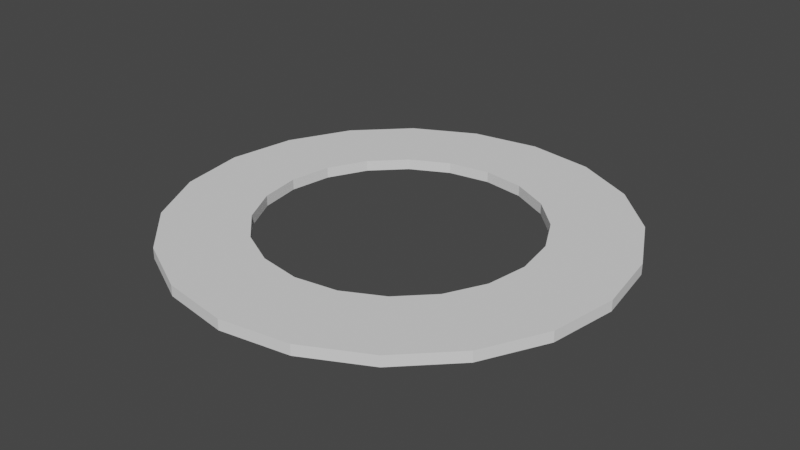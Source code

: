 # Source: ring.blend  (saved by Blender 3.2.14; exported with 4.5.12 LTS)
import bpy
from mathutils import Matrix  # noqa: F401  (used for matrix-valued properties, if any)

bpy.ops.wm.read_factory_settings(use_empty=True)
scene = bpy.context.scene
scene.name = 'Scene'

# ---- collections
col_collection = bpy.data.collections.new('Collection'); scene.collection.children.link(col_collection)

# ---- world
world_world = bpy.data.worlds.new('World'); scene.world = world_world
world_world.use_nodes = True; world_world.node_tree.nodes.clear()
_N = world_world.node_tree.nodes; _L = world_world.node_tree.links
n0 = _N.new('ShaderNodeOutputWorld'); n0.name = 'World Output'; n0.location = (300, 300)
n1 = _N.new('ShaderNodeBackground'); n1.name = 'Background'; n1.location = (10, 300)
n1.inputs[0].default_value = (0.05088, 0.05088, 0.05088, 1.0)
_L.new(n1.outputs[0], n0.inputs[0])
n0.is_active_output = True
world_world.color = (0.05088, 0.05088, 0.05088)
world_world.use_sun_shadow = False
world_world.sun_shadow_jitter_overblur = 0.0

# ---- meshes
me_circle = bpy.data.meshes.new('Circle')
me_circle.from_pydata([(2.343e-07, -2.468, 0.0), (0.7626, -2.347, 0.0), (1.482e-07, -1.524, 0.0), (0.4711, -1.45, 0.0), (2.343e-07, -2.468, 0.1187), (0.7626, -2.347, 0.1187), (1.482e-07, -1.524, 0.1187), (0.4711, -1.45, 0.1187), (-0.7626, -2.347, 0.0), (2.343e-07, -2.468, 0.0), (-0.4711, -1.45, 0.0), (1.482e-07, -1.524, 0.0), (-0.7626, -2.347, 0.1187), (2.343e-07, -2.468, 0.1187), (-0.4711, -1.45, 0.1187), (1.482e-07, -1.524, 0.1187), (-1.451, -1.996, 0.0), (-0.7626, -2.347, 0.0), (-0.8961, -1.233, 0.0), (-0.4711, -1.45, 0.0), (-1.451, -1.996, 0.1187), (-0.7626, -2.347, 0.1187), (-0.8961, -1.233, 0.1187), (-0.4711, -1.45, 0.1187), (0.7626, -2.347, 0.0), (1.451, -1.996, 0.0), (0.4711, -1.45, 0.0), (0.8961, -1.233, 0.0), (0.7626, -2.347, 0.1187), (1.451, -1.996, 0.1187), (0.4711, -1.45, 0.1187), (0.8961, -1.233, 0.1187)], [], [(1, 0, 2, 3), (5, 7, 6, 4), (2, 6, 7, 3), (1, 5, 4, 0), (0, 4, 6, 2), (1, 3, 7, 5), (9, 8, 10, 11), (13, 15, 14, 12), (10, 14, 15, 11), (9, 13, 12, 8), (8, 12, 14, 10), (9, 11, 15, 13), (17, 16, 18, 19), (21, 23, 22, 20), (18, 22, 23, 19), (17, 21, 20, 16), (16, 20, 22, 18), (17, 19, 23, 21), (25, 24, 26, 27), (29, 31, 30, 28), (26, 30, 31, 27), (25, 29, 28, 24), (24, 28, 30, 26), (25, 27, 31, 29)])
_uv = me_circle.uv_layers.new(name='UVMap')
_uv.uv.foreach_set('vector', [0.0, 0.0, 0.0, 0.0, 0.0, 0.0, 0.0, 0.0, 0.0, 0.0, 0.0, 0.0, 0.0, 0.0, 0.0, 0.0, 0.0, 0.0, 0.0, 0.0, 0.0, 0.0, 0.0, 0.0, 0.0, 0.0, 0.0, 0.0, 0.0, 0.0, 0.0, 0.0, 0.0, 0.0, 0.0, 0.0, 0.0, 0.0, 0.0, 0.0, 0.0, 0.0, 0.0, 0.0, 0.0, 0.0, 0.0, 0.0, 0.0, 0.0, 0.0, 0.0, 0.0, 0.0, 0.0, 0.0, 0.0, 0.0, 0.0, 0.0, 0.0, 0.0, 0.0, 0.0, 0.0, 0.0, 0.0, 0.0, 0.0, 0.0, 0.0, 0.0, 0.0, 0.0, 0.0, 0.0, 0.0, 0.0, 0.0, 0.0, 0.0, 0.0, 0.0, 0.0, 0.0, 0.0, 0.0, 0.0, 0.0, 0.0, 0.0, 0.0, 0.0, 0.0, 0.0, 0.0, 0.0, 0.0, 0.0, 0.0, 0.0, 0.0, 0.0, 0.0, 0.0, 0.0, 0.0, 0.0, 0.0, 0.0, 0.0, 0.0, 0.0, 0.0, 0.0, 0.0, 0.0, 0.0, 0.0, 0.0, 0.0, 0.0, 0.0, 0.0, 0.0, 0.0, 0.0, 0.0, 0.0, 0.0, 0.0, 0.0, 0.0, 0.0, 0.0, 0.0, 0.0, 0.0, 0.0, 0.0, 0.0, 0.0, 0.0, 0.0, 0.0, 0.0, 0.0, 0.0, 0.0, 0.0, 0.0, 0.0, 0.0, 0.0, 0.0, 0.0, 0.0, 0.0, 0.0, 0.0, 0.0, 0.0, 0.0, 0.0, 0.0, 0.0, 0.0, 0.0, 0.0, 0.0, 0.0, 0.0, 0.0, 0.0, 0.0, 0.0, 0.0, 0.0, 0.0, 0.0, 0.0, 0.0, 0.0, 0.0, 0.0, 0.0, 0.0, 0.0, 0.0, 0.0, 0.0, 0.0])
me_circle.update()
me_circle_018 = bpy.data.meshes.new('Circle.018')
me_circle_018.from_pydata([(1.451, -1.996, 0.0), (1.996, -1.451, 0.0), (0.8961, -1.233, 0.0), (1.233, -0.8961, 0.0), (1.451, -1.996, 0.1187), (1.996, -1.451, 0.1187), (0.8961, -1.233, 0.1187), (1.233, -0.8961, 0.1187), (-1.996, -1.451, 0.0), (-1.451, -1.996, 0.0), (-1.233, -0.8961, 0.0), (-0.8961, -1.233, 0.0), (-1.996, -1.451, 0.1187), (-1.451, -1.996, 0.1187), (-1.233, -0.8961, 0.1187), (-0.8961, -1.233, 0.1187), (-2.347, -0.7626, 0.0), (-1.996, -1.451, 0.0), (-1.45, -0.4711, 0.0), (-1.233, -0.8961, 0.0), (-2.347, -0.7626, 0.1187), (-1.996, -1.451, 0.1187), (-1.45, -0.4711, 0.1187), (-1.233, -0.8961, 0.1187), (-2.468, -1.737e-07, 0.0), (-2.347, -0.7626, 0.0), (-1.524, -1.207e-07, 0.0), (-1.45, -0.4711, 0.0), (-2.468, -1.737e-07, 0.1187), (-2.347, -0.7626, 0.1187), (-1.524, -1.207e-07, 0.1187), (-1.45, -0.4711, 0.1187), (-2.347, 0.7626, 0.0), (-2.468, -1.737e-07, 0.0), (-1.45, 0.4711, 0.0), (-1.524, -1.207e-07, 0.0), (-2.347, 0.7626, 0.1187), (-2.468, -1.737e-07, 0.1187), (-1.45, 0.4711, 0.1187), (-1.524, -1.207e-07, 0.1187), (-1.996, 1.451, 0.0), (-2.347, 0.7626, 0.0), (-1.233, 0.8961, 0.0), (-1.45, 0.4711, 0.0), (-1.996, 1.451, 0.1187), (-2.347, 0.7626, 0.1187), (-1.233, 0.8961, 0.1187), (-1.45, 0.4711, 0.1187), (-1.451, 1.996, 0.0), (-1.996, 1.451, 0.0), (-0.8961, 1.233, 0.0), (-1.233, 0.8961, 0.0), (-1.451, 1.996, 0.1187), (-1.996, 1.451, 0.1187), (-0.8961, 1.233, 0.1187), (-1.233, 0.8961, 0.1187), (-0.7626, 2.347, 0.0), (-1.451, 1.996, 0.0), (-0.4711, 1.45, 0.0), (-0.8961, 1.233, 0.0), (-0.7626, 2.347, 0.1187), (-1.451, 1.996, 0.1187), (-0.4711, 1.45, 0.1187), (-0.8961, 1.233, 0.1187), (1.86e-08, 2.468, 0.0), (-0.7626, 2.347, 0.0), (1.497e-08, 1.524, 0.0), (-0.4711, 1.45, 0.0), (1.86e-08, 2.468, 0.1187), (-0.7626, 2.347, 0.1187), (1.497e-08, 1.524, 0.1187), (-0.4711, 1.45, 0.1187), (1.86e-08, 2.468, 0.0), (0.7626, 2.347, 0.0), (1.497e-08, 1.524, 0.0), (0.4711, 1.45, 0.0), (1.86e-08, 2.468, 0.1187), (0.7626, 2.347, 0.1187), (1.497e-08, 1.524, 0.1187), (0.4711, 1.45, 0.1187), (1.451, 1.996, 0.0), (0.7626, 2.347, 0.0), (0.8961, 1.233, 0.0), (0.4711, 1.45, 0.0), (1.451, 1.996, 0.1187), (0.7626, 2.347, 0.1187), (0.8961, 1.233, 0.1187), (0.4711, 1.45, 0.1187), (1.996, 1.451, 0.0), (1.451, 1.996, 0.0), (1.233, 0.8961, 0.0), (0.8961, 1.233, 0.0), (1.996, 1.451, 0.1187), (1.451, 1.996, 0.1187), (1.233, 0.8961, 0.1187), (0.8961, 1.233, 0.1187), (2.347, 0.7626, 0.0), (1.996, 1.451, 0.0), (1.45, 0.4711, 0.0), (1.233, 0.8961, 0.0), (2.347, 0.7626, 0.1187), (1.996, 1.451, 0.1187), (1.45, 0.4711, 0.1187), (1.233, 0.8961, 0.1187), (2.468, -3.638e-08, 0.0), (2.347, 0.7626, 0.0), (1.524, -3.587e-08, 0.0), (1.45, 0.4711, 0.0), (2.468, -3.638e-08, 0.1187), (2.347, 0.7626, 0.1187), (1.524, -3.587e-08, 0.1187), (1.45, 0.4711, 0.1187), (2.347, -0.7626, 0.0), (2.468, -3.638e-08, 0.0), (1.45, -0.4711, 0.0), (1.524, -3.587e-08, 0.0), (2.347, -0.7626, 0.1187), (2.468, -3.638e-08, 0.1187), (1.45, -0.4711, 0.1187), (1.524, -3.587e-08, 0.1187), (1.996, -1.451, 0.0), (2.347, -0.7626, 0.0), (1.233, -0.8961, 0.0), (1.45, -0.4711, 0.0), (1.996, -1.451, 0.1187), (2.347, -0.7626, 0.1187), (1.233, -0.8961, 0.1187), (1.45, -0.4711, 0.1187)], [], [(1, 0, 2, 3), (5, 7, 6, 4), (1, 5, 4, 0), (2, 6, 7, 3), (0, 4, 6, 2), (3, 7, 5, 1), (9, 8, 10, 11), (13, 15, 14, 12), (10, 14, 15, 11), (9, 13, 12, 8), (8, 12, 14, 10), (9, 11, 15, 13), (17, 16, 18, 19), (21, 23, 22, 20), (18, 22, 23, 19), (17, 21, 20, 16), (18, 16, 20, 22), (17, 19, 23, 21), (25, 24, 26, 27), (29, 31, 30, 28), (26, 30, 31, 27), (25, 29, 28, 24), (27, 31, 29, 25), (24, 28, 30, 26), (33, 32, 34, 35), (37, 39, 38, 36), (33, 37, 36, 32), (34, 38, 39, 35), (33, 35, 39, 37), (32, 36, 38, 34), (41, 40, 42, 43), (45, 47, 46, 44), (41, 45, 44, 40), (42, 46, 47, 43), (41, 43, 47, 45), (40, 44, 46, 42), (49, 48, 50, 51), (53, 55, 54, 52), (49, 53, 52, 48), (50, 54, 55, 51), (49, 51, 55, 53), (48, 52, 54, 50), (57, 56, 58, 59), (61, 63, 62, 60), (57, 61, 60, 56), (58, 62, 63, 59), (57, 59, 63, 61), (56, 60, 62, 58), (65, 64, 66, 67), (69, 71, 70, 68), (65, 69, 68, 64), (66, 70, 71, 67), (66, 64, 68, 70), (65, 67, 71, 69), (72, 73, 75, 74), (76, 78, 79, 77), (75, 79, 78, 74), (72, 76, 77, 73), (73, 77, 79, 75), (74, 78, 76, 72), (81, 80, 82, 83), (85, 87, 86, 84), (82, 86, 87, 83), (81, 85, 84, 80), (80, 84, 86, 82), (81, 83, 87, 85), (89, 88, 90, 91), (93, 95, 94, 92), (89, 93, 92, 88), (90, 94, 95, 91), (88, 92, 94, 90), (89, 91, 95, 93), (97, 96, 98, 99), (101, 103, 102, 100), (97, 101, 100, 96), (98, 102, 103, 99), (96, 100, 102, 98), (97, 99, 103, 101), (105, 104, 106, 107), (109, 111, 110, 108), (105, 109, 108, 104), (106, 110, 111, 107), (105, 107, 111, 109), (104, 108, 110, 106), (113, 112, 114, 115), (117, 119, 118, 116), (113, 117, 116, 112), (114, 118, 119, 115), (112, 116, 118, 114), (113, 115, 119, 117), (121, 120, 122, 123), (125, 127, 126, 124), (121, 125, 124, 120), (122, 126, 127, 123), (122, 120, 124, 126), (121, 123, 127, 125)])
_uv = me_circle_018.uv_layers.new(name='UVMap')
_uv.uv.foreach_set('vector', [0.0, 0.0, 0.0, 0.0, 0.0, 0.0, 0.0, 0.0, 0.0, 0.0, 0.0, 0.0, 0.0, 0.0, 0.0, 0.0, 0.0, 0.0, 0.0, 0.0, 0.0, 0.0, 0.0, 0.0, 0.0, 0.0, 0.0, 0.0, 0.0, 0.0, 0.0, 0.0, 0.0, 0.0, 0.0, 0.0, 0.0, 0.0, 0.0, 0.0, 0.0, 0.0, 0.0, 0.0, 0.0, 0.0, 0.0, 0.0, 0.0, 0.0, 0.0, 0.0, 0.0, 0.0, 0.0, 0.0, 0.0, 0.0, 0.0, 0.0, 0.0, 0.0, 0.0, 0.0, 0.0, 0.0, 0.0, 0.0, 0.0, 0.0, 0.0, 0.0, 0.0, 0.0, 0.0, 0.0, 0.0, 0.0, 0.0, 0.0, 0.0, 0.0, 0.0, 0.0, 0.0, 0.0, 0.0, 0.0, 0.0, 0.0, 0.0, 0.0, 0.0, 0.0, 0.0, 0.0, 0.0, 0.0, 0.0, 0.0, 0.0, 0.0, 0.0, 0.0, 0.0, 0.0, 0.0, 0.0, 0.0, 0.0, 0.0, 0.0, 0.0, 0.0, 0.0, 0.0, 0.0, 0.0, 0.0, 0.0, 0.0, 0.0, 0.0, 0.0, 0.0, 0.0, 0.0, 0.0, 0.0, 0.0, 0.0, 0.0, 0.0, 0.0, 0.0, 0.0, 0.0, 0.0, 0.0, 0.0, 0.0, 0.0, 0.0, 0.0, 0.0, 0.0, 0.0, 0.0, 0.0, 0.0, 0.0, 0.0, 0.0, 0.0, 0.0, 0.0, 0.0, 0.0, 0.0, 0.0, 0.0, 0.0, 0.0, 0.0, 0.0, 0.0, 0.0, 0.0, 0.0, 0.0, 0.0, 0.0, 0.0, 0.0, 0.0, 0.0, 0.0, 0.0, 0.0, 0.0, 0.0, 0.0, 0.0, 0.0, 0.0, 0.0, 0.0, 0.0, 0.0, 0.0, 0.0, 0.0, 0.0, 0.0, 0.0, 0.0, 0.0, 0.0, 0.0, 0.0, 0.0, 0.0, 0.0, 0.0, 0.0, 0.0, 0.0, 0.0, 0.0, 0.0, 0.0, 0.0, 0.0, 0.0, 0.0, 0.0, 0.0, 0.0, 0.0, 0.0, 0.0, 0.0, 0.0, 0.0, 0.0, 0.0, 0.0, 0.0, 0.0, 0.0, 0.0, 0.0, 0.0, 0.0, 0.0, 0.0, 0.0, 0.0, 0.0, 0.0, 0.0, 0.0, 0.0, 0.0, 0.0, 0.0, 0.0, 0.0, 0.0, 0.0, 0.0, 0.0, 0.0, 0.0, 0.0, 0.0, 0.0, 0.0, 0.0, 0.0, 0.0, 0.0, 0.0, 0.0, 0.0, 0.0, 0.0, 0.0, 0.0, 0.0, 0.0, 0.0, 0.0, 0.0, 0.0, 0.0, 0.0, 0.0, 0.0, 0.0, 0.0, 0.0, 0.0, 0.0, 0.0, 0.0, 0.0, 0.0, 0.0, 0.0, 0.0, 0.0, 0.0, 0.0, 0.0, 0.0, 0.0, 0.0, 0.0, 0.0, 0.0, 0.0, 0.0, 0.0, 0.0, 0.0, 0.0, 0.0, 0.0, 0.0, 0.0, 0.0, 0.0, 0.0, 0.0, 0.0, 0.0, 0.0, 0.0, 0.0, 0.0, 0.0, 0.0, 0.0, 0.0, 0.0, 0.0, 0.0, 0.0, 0.0, 0.0, 0.0, 0.0, 0.0, 0.0, 0.0, 0.0, 0.0, 0.0, 0.0, 0.0, 0.0, 0.0, 0.0, 0.0, 0.0, 0.0, 0.0, 0.0, 0.0, 0.0, 0.0, 0.0, 0.0, 0.0, 0.0, 0.0, 0.0, 0.0, 0.0, 0.0, 0.0, 0.0, 0.0, 0.0, 0.0, 0.0, 0.0, 0.0, 0.0, 0.0, 0.0, 0.0, 0.0, 0.0, 0.0, 0.0, 0.0, 0.0, 0.0, 0.0, 0.0, 0.0, 0.0, 0.0, 0.0, 0.0, 0.0, 0.0, 0.0, 0.0, 0.0, 0.0, 0.0, 0.0, 0.0, 0.0, 0.0, 0.0, 0.0, 0.0, 0.0, 0.0, 0.0, 0.0, 0.0, 0.0, 0.0, 0.0, 0.0, 0.0, 0.0, 0.0, 0.0, 0.0, 0.0, 0.0, 0.0, 0.0, 0.0, 0.0, 0.0, 0.0, 0.0, 0.0, 0.0, 0.0, 0.0, 0.0, 0.0, 0.0, 0.0, 0.0, 0.0, 0.0, 0.0, 0.0, 0.0, 0.0, 0.0, 0.0, 0.0, 0.0, 0.0, 0.0, 0.0, 0.0, 0.0, 0.0, 0.0, 0.0, 0.0, 0.0, 0.0, 0.0, 0.0, 0.0, 0.0, 0.0, 0.0, 0.0, 0.0, 0.0, 0.0, 0.0, 0.0, 0.0, 0.0, 0.0, 0.0, 0.0, 0.0, 0.0, 0.0, 0.0, 0.0, 0.0, 0.0, 0.0, 0.0, 0.0, 0.0, 0.0, 0.0, 0.0, 0.0, 0.0, 0.0, 0.0, 0.0, 0.0, 0.0, 0.0, 0.0, 0.0, 0.0, 0.0, 0.0, 0.0, 0.0, 0.0, 0.0, 0.0, 0.0, 0.0, 0.0, 0.0, 0.0, 0.0, 0.0, 0.0, 0.0, 0.0, 0.0, 0.0, 0.0, 0.0, 0.0, 0.0, 0.0, 0.0, 0.0, 0.0, 0.0, 0.0, 0.0, 0.0, 0.0, 0.0, 0.0, 0.0, 0.0, 0.0, 0.0, 0.0, 0.0, 0.0, 0.0, 0.0, 0.0, 0.0, 0.0, 0.0, 0.0, 0.0, 0.0, 0.0, 0.0, 0.0, 0.0, 0.0, 0.0, 0.0, 0.0, 0.0, 0.0, 0.0, 0.0, 0.0, 0.0, 0.0, 0.0, 0.0, 0.0, 0.0, 0.0, 0.0, 0.0, 0.0, 0.0, 0.0, 0.0, 0.0, 0.0, 0.0, 0.0, 0.0, 0.0, 0.0, 0.0, 0.0, 0.0, 0.0, 0.0, 0.0, 0.0, 0.0, 0.0, 0.0, 0.0, 0.0, 0.0, 0.0, 0.0, 0.0, 0.0, 0.0, 0.0, 0.0, 0.0, 0.0, 0.0, 0.0, 0.0, 0.0, 0.0, 0.0, 0.0, 0.0, 0.0, 0.0, 0.0, 0.0, 0.0, 0.0, 0.0, 0.0, 0.0, 0.0, 0.0, 0.0, 0.0, 0.0, 0.0, 0.0, 0.0, 0.0, 0.0, 0.0, 0.0, 0.0, 0.0, 0.0, 0.0, 0.0, 0.0, 0.0, 0.0, 0.0, 0.0, 0.0, 0.0, 0.0, 0.0, 0.0, 0.0, 0.0, 0.0, 0.0, 0.0, 0.0, 0.0, 0.0, 0.0, 0.0, 0.0, 0.0, 0.0, 0.0, 0.0, 0.0, 0.0, 0.0, 0.0, 0.0, 0.0, 0.0, 0.0, 0.0, 0.0, 0.0, 0.0, 0.0, 0.0, 0.0, 0.0, 0.0, 0.0, 0.0, 0.0, 0.0, 0.0, 0.0, 0.0, 0.0, 0.0, 0.0, 0.0, 0.0, 0.0, 0.0, 0.0, 0.0, 0.0, 0.0, 0.0, 0.0, 0.0, 0.0, 0.0, 0.0, 0.0, 0.0, 0.0, 0.0, 0.0, 0.0, 0.0, 0.0, 0.0, 0.0, 0.0, 0.0, 0.0, 0.0, 0.0, 0.0, 0.0, 0.0, 0.0, 0.0, 0.0, 0.0, 0.0, 0.0, 0.0, 0.0, 0.0, 0.0, 0.0, 0.0, 0.0, 0.0, 0.0, 0.0, 0.0, 0.0, 0.0, 0.0, 0.0, 0.0, 0.0, 0.0, 0.0, 0.0, 0.0, 0.0, 0.0, 0.0, 0.0, 0.0, 0.0, 0.0, 0.0, 0.0, 0.0, 0.0, 0.0, 0.0, 0.0, 0.0, 0.0, 0.0, 0.0, 0.0, 0.0, 0.0, 0.0])
me_circle_018.update()

# ---- objects
ob_piecegood = bpy.data.objects.new('PieceGood', me_circle)
ob_piecebad = bpy.data.objects.new('PieceBad', me_circle_018)

# ---- transforms, parenting, visibility, modifiers, constraints
ob_piecegood.location = (0.0, 0.0, 0.0)
ob_piecebad.location = (0.0, 0.0, 0.0)

# ---- collection membership
col_collection.objects.link(ob_piecegood)
col_collection.objects.link(ob_piecebad)

# ---- scene / render settings (as saved in the file)
scene.frame_start = 1; scene.frame_end = 250; scene.frame_set(1)
scene.render.engine = 'BLENDER_EEVEE_NEXT'
scene.cycles.sampling_pattern = 'TABULATED_SOBOL'
scene.cycles.use_light_tree = False
scene.view_settings.view_transform = 'Filmic'
bpy.context.view_layer.update()

# ---- added for rendering (the .blend has no active camera and no usable light): camera, sun
cam_auto = bpy.data.cameras.new('AutoCamera')
cam_auto.lens = 50.0
cam_auto.sensor_width = 36.0
cam_auto.clip_end = 1000.0
ob_auto_camera = bpy.data.objects.new('AutoCamera', cam_auto)
scene.collection.objects.link(ob_auto_camera)
ob_auto_camera.location = (6.45889, -7.75067, 5.22644)
ob_auto_camera.rotation_euler = (1.09748, -7.21219e-08, 0.694738)
scene.camera = ob_auto_camera
light_auto_sun = bpy.data.lights.new('AutoSun', 'SUN')
light_auto_sun.energy = 3.0
light_auto_sun.angle = 0.0523599
ob_auto_sun = bpy.data.objects.new('AutoSun', light_auto_sun)
scene.collection.objects.link(ob_auto_sun)
ob_auto_sun.rotation_euler = (0.872665, 0.174533, 0.523599)
bpy.context.view_layer.update()
